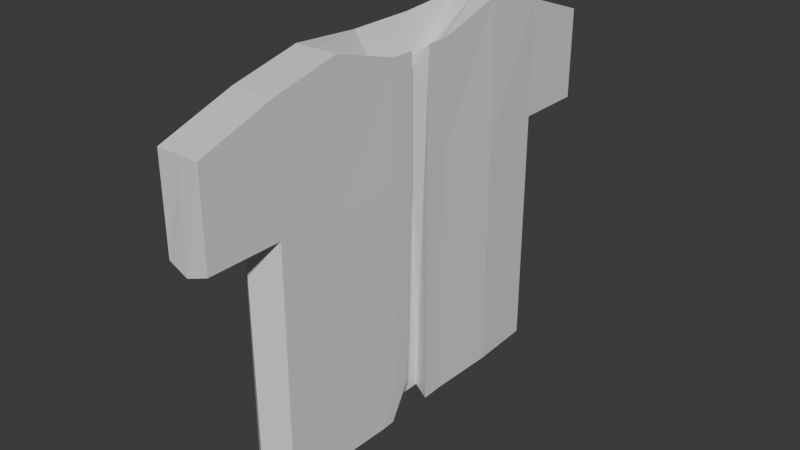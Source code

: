 # Source: ButtonDown.blend  (saved by Blender 5.0.119; exported with 4.5.12 LTS)
import bpy
from mathutils import Matrix  # noqa: F401  (used for matrix-valued properties, if any)

bpy.ops.wm.read_factory_settings(use_empty=True)
scene = bpy.context.scene
scene.name = 'Scene'

# ---- collections
col_collection = bpy.data.collections.new('Collection'); scene.collection.children.link(col_collection)

# ---- materials (node trees are filled in below, after node groups)
mat_material = bpy.data.materials.new('Material')
mat_material.alpha_threshold = 0.0
mat_material.use_backface_culling_lightprobe_volume = False
mat_material.roughness = 0.5
mat_material.line_color = (0.0, 0.0, 0.0, 1.0)

# ---- material node trees
mat_material.use_nodes = True; mat_material.node_tree.nodes.clear()
_N = mat_material.node_tree.nodes; _L = mat_material.node_tree.links
n0 = _N.new('ShaderNodeOutputMaterial'); n0.name = 'Material Output'; n0.location = (200, 100)
n1 = _N.new('ShaderNodeBsdfPrincipled'); n1.name = 'Principled BSDF'; n1.location = (-200, 100)
_L.new(n1.outputs[0], n0.inputs[0])
n0.is_active_output = True

# ---- world
world_world = bpy.data.worlds.new('World'); scene.world = world_world
world_world.use_nodes = True; world_world.node_tree.nodes.clear()
_N = world_world.node_tree.nodes; _L = world_world.node_tree.links
n0 = _N.new('ShaderNodeOutputWorld'); n0.name = 'World Output'; n0.location = (200, 100)
n1 = _N.new('ShaderNodeBackground'); n1.name = 'Background'; n1.location = (-200, 100)
n1.inputs[0].default_value = (0.05088, 0.05088, 0.05088, 1.0)
_L.new(n1.outputs[0], n0.inputs[0])
n0.is_active_output = True
world_world.color = (0.05088, 0.05088, 0.05088)
world_world.sun_shadow_jitter_overblur = 0.0

# ---- meshes
me_cube = bpy.data.meshes.new('Cube')
me_cube.from_pydata([(-0.03749, 0.2933, 0.5431), (-0.03749, 0.2933, -0.09224), (-0.03749, -0.2982, 0.5431), (-0.03749, -0.2982, -0.09224), (0.03637, 0.2933, 0.5431), (0.03637, 0.2933, -0.09224), (0.03637, -0.2982, 0.5431), (0.03637, -0.2982, -0.09224), (-0.03749, 0.2933, 0.339), (0.03637, -0.2982, 0.339), (-0.03749, -0.2982, 0.339), (0.03637, 0.2933, 0.339), (0.04046, 0.1783, -0.09224), (0.03637, 0.05671, -0.09224), (0.03793, -0.09305, -0.09366), (0.03645, -0.2007, -0.09232), (-0.03749, 0.175, 0.5702), (-0.03749, 0.05671, 0.5619), (-0.03749, -0.0616, 0.5619), (-0.03749, -0.1799, 0.5702), (0.03637, -0.1799, 0.5702), (0.03637, -0.0616, 0.5353), (0.03637, 0.05671, 0.5353), (0.03637, 0.175, 0.5702), (-0.03749, -0.1799, -0.09224), (-0.03749, -0.0616, -0.09224), (-0.03749, 0.05671, -0.09224), (-0.03749, 0.175, -0.09224), (-0.03749, 0.175, 0.339), (-0.03749, 0.05671, 0.339), (-0.03749, -0.0616, 0.339), (-0.03749, -0.1799, 0.339), (0.03637, -0.1799, 0.339), (0.038, -0.06108, 0.3375), (0.03637, 0.05671, 0.339), (0.04046, 0.1783, 0.339), (0.03637, -0.4279, 0.339), (0.03637, -0.4279, 0.4993), (-0.03749, -0.4279, 0.4993), (-0.03749, -0.4279, 0.339), (0.03637, 0.4169, 0.4993), (-0.03749, 0.4169, 0.4993), (-0.03749, 0.4169, 0.339), (0.03637, 0.4169, 0.339), (-0.005823, 0.3005, -0.09508), (-0.0005612, -0.2982, 0.5431), (-0.008326, -0.3193, -0.08849), (-0.0005612, 0.2933, 0.5431), (-0.005823, 0.3005, 0.3361), (-0.008337, -0.3225, 0.33), (-0.0005612, 0.175, -0.09224), (-0.0005612, 0.07857, -0.09224), (-0.0005612, -0.09076, -0.09224), (-0.0005612, -0.1799, -0.09224), (-0.0005612, 0.175, 0.5702), (-0.0005612, 0.05671, 0.5052), (-0.0005612, -0.0616, 0.5052), (-0.0005612, -0.1799, 0.5702), (-0.0005612, -0.4279, 0.4993), (-0.0005725, -0.4311, 0.3262), (-0.0005612, 0.4169, 0.4993), (-0.0005612, 0.4169, 0.339), (0.03691, 0.01745, -0.09273), (0.03744, -0.06822, -0.09321), (-0.03749, 0.01727, 0.5619), (-0.03749, -0.02216, 0.5619), (0.03637, -0.02216, 0.5353), (0.03637, 0.01727, 0.5353), (-0.03749, -0.02216, -0.09224), (-0.03749, 0.01727, -0.09224), (-0.03749, 0.01727, 0.339), (-0.03749, -0.02216, 0.339), (0.03746, -0.02182, 0.338), (0.03691, 0.01745, 0.3385), (-0.0005612, 0.01727, 0.5052), (-0.0005612, -0.02216, 0.5052), (-0.0005612, 0.03913, -0.09224), (-0.0005612, -0.05133, -0.09224), (-0.03749, 0.2933, 0.1163), (-0.03749, 0.2933, -0.02749), (-0.03749, -0.2982, 0.1163), (-0.03749, -0.2982, -0.02749), (0.03637, 0.2933, 0.1163), (0.03637, 0.2933, -0.02749), (0.03637, -0.2982, -0.02749), (0.03637, -0.2982, 0.1163), (0.03637, -0.1799, 0.1163), (0.03637, -0.1799, -0.02749), (0.038, -0.06108, 0.1148), (0.038, -0.06108, -0.02896), (0.03637, 0.05671, 0.1163), (0.03637, 0.05671, -0.02749), (0.04046, 0.1783, 0.1163), (0.04046, 0.1783, -0.02749), (-0.03749, 0.175, 0.1163), (-0.03749, 0.175, -0.02749), (-0.03749, 0.05671, 0.1163), (-0.03749, 0.05671, -0.02749), (-0.03749, -0.0616, 0.1163), (-0.03749, -0.0616, -0.02749), (-0.03749, -0.1799, 0.1163), (-0.03749, -0.1799, -0.02749), (-0.008332, -0.3209, 0.1138), (-0.008328, -0.3198, -0.02564), (-0.005823, 0.3005, 0.1134), (-0.005823, 0.3005, -0.03032), (-0.03749, 0.01727, -0.02749), (-0.03749, 0.01727, 0.1163), (-0.03749, -0.02216, -0.02749), (-0.03749, -0.02216, 0.1163), (0.03746, -0.03189, -0.02847), (0.03746, -0.02794, 0.1153), (0.03691, 0.01745, -0.02798), (0.03691, 0.01745, 0.1158)], [], [(57, 45, 6, 20), (6, 37, 36, 9), (35, 11, 4, 23), (53, 46, 3, 24), (31, 10, 2, 19), (48, 61, 43, 11), (104, 78, 8, 48), (100, 80, 10, 31), (92, 82, 11, 35), (102, 85, 9, 49), (85, 86, 32, 9), (86, 88, 33, 32), (113, 90, 34, 73), (90, 92, 35, 34), (78, 94, 28, 8), (94, 96, 29, 28), (109, 98, 30, 71), (98, 100, 31, 30), (8, 28, 16, 0), (28, 29, 17, 16), (71, 30, 18, 65), (30, 31, 19, 18), (44, 50, 27, 1), (50, 51, 26, 27), (77, 52, 25, 68), (52, 53, 24, 25), (9, 32, 20, 6), (32, 33, 21, 20), (73, 34, 22, 67), (34, 35, 23, 22), (47, 54, 23, 4), (54, 55, 22, 23), (75, 56, 21, 66), (56, 57, 20, 21), (59, 36, 37, 58), (10, 39, 38, 2), (49, 59, 39, 10), (45, 58, 37, 6), (61, 42, 41, 60), (0, 41, 42, 8), (47, 60, 41, 0), (11, 43, 40, 4), (4, 40, 60, 47), (43, 61, 60, 40), (2, 38, 58, 45), (9, 36, 59, 49), (39, 59, 58, 38), (18, 19, 57, 56), (65, 18, 56, 75), (16, 17, 55, 54), (0, 16, 54, 47), (14, 15, 53, 52), (63, 14, 52, 77), (12, 13, 51, 50), (5, 12, 50, 44), (80, 102, 49, 10), (82, 104, 48, 11), (8, 42, 61, 48), (15, 7, 46, 53), (19, 2, 45, 57), (13, 62, 76, 51), (17, 64, 74, 55), (64, 65, 75, 74), (55, 74, 67, 22), (75, 66, 72, 111, 110, 63, 77), (33, 72, 66, 21), (75, 77, 76, 74), (51, 76, 69, 26), (76, 77, 68, 69), (29, 70, 64, 17), (70, 71, 65, 64), (96, 107, 70, 29), (107, 109, 71, 70), (88, 111, 72, 33), (74, 76, 62, 112, 113, 73, 67), (14, 63, 110, 89), (89, 110, 111, 88), (69, 68, 108, 106), (106, 108, 109, 107), (26, 69, 106, 97), (97, 106, 107, 96), (5, 44, 105, 83), (83, 105, 104, 82), (3, 46, 103, 81), (81, 103, 102, 80), (25, 24, 101, 99), (99, 101, 100, 98), (68, 25, 99, 108), (108, 99, 98, 109), (27, 26, 97, 95), (95, 97, 96, 94), (1, 27, 95, 79), (79, 95, 94, 78), (13, 12, 93, 91), (91, 93, 92, 90), (62, 13, 91, 112), (112, 91, 90, 113), (15, 14, 89, 87), (87, 89, 88, 86), (7, 15, 87, 84), (84, 87, 86, 85), (46, 7, 84, 103), (103, 84, 85, 102), (12, 5, 83, 93), (93, 83, 82, 92), (24, 3, 81, 101), (101, 81, 80, 100), (44, 1, 79, 105), (105, 79, 78, 104)])
_uv = me_cube.uv_layers.new(name='UVMap')
_uv.uv.foreach_set('vector', [0.75, 0.7, 0.75, 0.75, 0.875, 0.75, 0.875, 0.7, 0.625, 0.0, 0.625, 0.0, 0.5572, 0.0, 0.5572, 0.0, 0.5572, 0.2, 0.5572, 0.25, 0.625, 0.25, 0.625, 0.2, 0.25, 0.7, 0.25, 0.75, 0.375, 0.75, 0.375, 0.7, 0.5572, 0.7, 0.5572, 0.75, 0.625, 0.75, 0.625, 0.7, 0.5572, 0.375, 0.5572, 0.375, 0.5572, 0.25, 0.5572, 0.25, 0.4631, 0.375, 0.4631, 0.5, 0.5572, 0.5, 0.5572, 0.375, 0.4631, 0.7, 0.4631, 0.75, 0.5572, 0.75, 0.5572, 0.7, 0.4631, 0.2, 0.4631, 0.25, 0.5572, 0.25, 0.5572, 0.2, 0.4631, 0.875, 0.4631, 1.0, 0.5572, 1.0, 0.5572, 0.875, 0.4631, 0.0, 0.4631, 0.05, 0.5572, 0.05, 0.5572, 0.0, 0.4631, 0.05, 0.4631, 0.1, 0.5572, 0.1, 0.5572, 0.05, 0.4631, 0.1333, 0.4631, 0.15, 0.5572, 0.15, 0.5572, 0.1333, 0.4631, 0.15, 0.4631, 0.2, 0.5572, 0.2, 0.5572, 0.15, 0.4631, 0.5, 0.4631, 0.55, 0.5572, 0.55, 0.5572, 0.5, 0.4631, 0.55, 0.4631, 0.6, 0.5572, 0.6, 0.5572, 0.55, 0.4631, 0.6333, 0.4631, 0.65, 0.5572, 0.65, 0.5572, 0.6333, 0.4631, 0.65, 0.4631, 0.7, 0.5572, 0.7, 0.5572, 0.65, 0.5572, 0.5, 0.5572, 0.55, 0.625, 0.55, 0.625, 0.5, 0.5572, 0.55, 0.5572, 0.6, 0.625, 0.6, 0.625, 0.55, 0.5572, 0.6333, 0.5572, 0.65, 0.625, 0.65, 0.625, 0.6333, 0.5572, 0.65, 0.5572, 0.7, 0.625, 0.7, 0.625, 0.65, 0.25, 0.5, 0.25, 0.55, 0.375, 0.55, 0.375, 0.5, 0.25, 0.55, 0.25, 0.6, 0.375, 0.6, 0.375, 0.55, 0.25, 0.6333, 0.25, 0.65, 0.375, 0.65, 0.375, 0.6333, 0.25, 0.65, 0.25, 0.7, 0.375, 0.7, 0.375, 0.65, 0.5572, 0.0, 0.5572, 0.05, 0.625, 0.05, 0.625, 0.0, 0.5572, 0.05, 0.5572, 0.1, 0.625, 0.1, 0.625, 0.05, 0.5572, 0.1333, 0.5572, 0.15, 0.625, 0.15, 0.625, 0.1333, 0.5572, 0.15, 0.5572, 0.2, 0.625, 0.2, 0.625, 0.15, 0.75, 0.5, 0.75, 0.55, 0.875, 0.55, 0.875, 0.5, 0.75, 0.55, 0.75, 0.6, 0.875, 0.6, 0.875, 0.55, 0.75, 0.6333, 0.75, 0.65, 0.875, 0.65, 0.875, 0.6333, 0.75, 0.65, 0.75, 0.7, 0.875, 0.7, 0.875, 0.65, 0.5572, 0.875, 0.5572, 1.0, 0.625, 1.0, 0.625, 0.875, 0.5572, 0.75, 0.5572, 0.75, 0.625, 0.75, 0.625, 0.75, 0.5572, 0.875, 0.5572, 0.875, 0.5572, 0.75, 0.5572, 0.75, 0.75, 0.75, 0.75, 0.75, 0.875, 0.75, 0.875, 0.75, 0.5572, 0.375, 0.5572, 0.5, 0.625, 0.5, 0.625, 0.375, 0.625, 0.5, 0.625, 0.5, 0.5572, 0.5, 0.5572, 0.5, 0.75, 0.5, 0.75, 0.5, 0.625, 0.5, 0.625, 0.5, 0.5572, 0.25, 0.5572, 0.25, 0.625, 0.25, 0.625, 0.25, 0.875, 0.5, 0.875, 0.5, 0.75, 0.5, 0.75, 0.5, 0.5572, 0.25, 0.5572, 0.375, 0.625, 0.375, 0.625, 0.25, 0.625, 0.75, 0.625, 0.75, 0.75, 0.75, 0.75, 0.75, 0.5572, 1.0, 0.5572, 1.0, 0.5572, 0.875, 0.5572, 0.875, 0.5572, 0.75, 0.5572, 0.875, 0.625, 0.875, 0.625, 0.75, 0.625, 0.65, 0.625, 0.7, 0.75, 0.7, 0.75, 0.65, 0.625, 0.6333, 0.625, 0.65, 0.75, 0.65, 0.75, 0.6333, 0.625, 0.55, 0.625, 0.6, 0.75, 0.6, 0.75, 0.55, 0.625, 0.5, 0.625, 0.55, 0.75, 0.55, 0.75, 0.5, 0.125, 0.65, 0.125, 0.7, 0.25, 0.7, 0.25, 0.65, 0.125, 0.6333, 0.125, 0.65, 0.25, 0.65, 0.25, 0.6333, 0.125, 0.55, 0.125, 0.6, 0.25, 0.6, 0.25, 0.55, 0.125, 0.5, 0.125, 0.55, 0.25, 0.55, 0.25, 0.5, 0.4631, 0.75, 0.4631, 0.875, 0.5572, 0.875, 0.5572, 0.75, 0.4631, 0.25, 0.4631, 0.375, 0.5572, 0.375, 0.5572, 0.25, 0.5572, 0.5, 0.5572, 0.5, 0.5572, 0.375, 0.5572, 0.375, 0.125, 0.7, 0.125, 0.75, 0.25, 0.75, 0.25, 0.7, 0.625, 0.7, 0.625, 0.75, 0.75, 0.75, 0.75, 0.7, 0.125, 0.6, 0.125, 0.6167, 0.25, 0.6167, 0.25, 0.6, 0.625, 0.6, 0.625, 0.6167, 0.75, 0.6167, 0.75, 0.6, 0.625, 0.6167, 0.625, 0.6333, 0.75, 0.6333, 0.75, 0.6167, 0.75, 0.6, 0.75, 0.6167, 0.875, 0.6167, 0.875, 0.6, 0.75, 0.6333, 0.875, 0.6333, 0.5572, 0.1167, 0.4631, 0.1167, 0.4024, 0.1167, 0.375, 0.1167, 0.25, 0.6333, 0.5572, 0.1, 0.5572, 0.1167, 0.625, 0.1167, 0.625, 0.1, 0.75, 0.6333, 0.25, 0.6333, 0.25, 0.6167, 0.75, 0.6167, 0.25, 0.6, 0.25, 0.6167, 0.375, 0.6167, 0.375, 0.6, 0.25, 0.6167, 0.25, 0.6333, 0.375, 0.6333, 0.375, 0.6167, 0.5572, 0.6, 0.5572, 0.6167, 0.625, 0.6167, 0.625, 0.6, 0.5572, 0.6167, 0.5572, 0.6333, 0.625, 0.6333, 0.625, 0.6167, 0.4631, 0.6, 0.4631, 0.6167, 0.5572, 0.6167, 0.5572, 0.6, 0.4631, 0.6167, 0.4631, 0.6333, 0.5572, 0.6333, 0.5572, 0.6167, 0.4631, 0.1, 0.4631, 0.1167, 0.5572, 0.1167, 0.5572, 0.1, 0.75, 0.6167, 0.25, 0.6167, 0.375, 0.1333, 0.4024, 0.1333, 0.4631, 0.1333, 0.5572, 0.1333, 0.875, 0.6167, 0.375, 0.1, 0.375, 0.1167, 0.4024, 0.1167, 0.4024, 0.1, 0.4024, 0.1, 0.4024, 0.1167, 0.4631, 0.1167, 0.4631, 0.1, 0.375, 0.6167, 0.375, 0.6333, 0.4024, 0.6333, 0.4024, 0.6167, 0.4024, 0.6167, 0.4024, 0.6333, 0.4631, 0.6333, 0.4631, 0.6167, 0.375, 0.6, 0.375, 0.6167, 0.4024, 0.6167, 0.4024, 0.6, 0.4024, 0.6, 0.4024, 0.6167, 0.4631, 0.6167, 0.4631, 0.6, 0.375, 0.25, 0.375, 0.375, 0.4024, 0.375, 0.4024, 0.25, 0.4024, 0.25, 0.4024, 0.375, 0.4631, 0.375, 0.4631, 0.25, 0.375, 0.75, 0.375, 0.875, 0.4024, 0.875, 0.4024, 0.75, 0.4024, 0.75, 0.4024, 0.875, 0.4631, 0.875, 0.4631, 0.75, 0.375, 0.65, 0.375, 0.7, 0.4024, 0.7, 0.4024, 0.65, 0.4024, 0.65, 0.4024, 0.7, 0.4631, 0.7, 0.4631, 0.65, 0.375, 0.6333, 0.375, 0.65, 0.4024, 0.65, 0.4024, 0.6333, 0.4024, 0.6333, 0.4024, 0.65, 0.4631, 0.65, 0.4631, 0.6333, 0.375, 0.55, 0.375, 0.6, 0.4024, 0.6, 0.4024, 0.55, 0.4024, 0.55, 0.4024, 0.6, 0.4631, 0.6, 0.4631, 0.55, 0.375, 0.5, 0.375, 0.55, 0.4024, 0.55, 0.4024, 0.5, 0.4024, 0.5, 0.4024, 0.55, 0.4631, 0.55, 0.4631, 0.5, 0.375, 0.15, 0.375, 0.2, 0.4024, 0.2, 0.4024, 0.15, 0.4024, 0.15, 0.4024, 0.2, 0.4631, 0.2, 0.4631, 0.15, 0.375, 0.1333, 0.375, 0.15, 0.4024, 0.15, 0.4024, 0.1333, 0.4024, 0.1333, 0.4024, 0.15, 0.4631, 0.15, 0.4631, 0.1333, 0.375, 0.05, 0.375, 0.1, 0.4024, 0.1, 0.4024, 0.05, 0.4024, 0.05, 0.4024, 0.1, 0.4631, 0.1, 0.4631, 0.05, 0.375, 0.0, 0.375, 0.05, 0.4024, 0.05, 0.4024, 0.0, 0.4024, 0.0, 0.4024, 0.05, 0.4631, 0.05, 0.4631, 0.0, 0.375, 0.875, 0.375, 1.0, 0.4024, 1.0, 0.4024, 0.875, 0.4024, 0.875, 0.4024, 1.0, 0.4631, 1.0, 0.4631, 0.875, 0.375, 0.2, 0.375, 0.25, 0.4024, 0.25, 0.4024, 0.2, 0.4024, 0.2, 0.4024, 0.25, 0.4631, 0.25, 0.4631, 0.2, 0.375, 0.7, 0.375, 0.75, 0.4024, 0.75, 0.4024, 0.7, 0.4024, 0.7, 0.4024, 0.75, 0.4631, 0.75, 0.4631, 0.7, 0.375, 0.375, 0.375, 0.5, 0.4024, 0.5, 0.4024, 0.375, 0.4024, 0.375, 0.4024, 0.5, 0.4631, 0.5, 0.4631, 0.375])
me_cube.materials.append(mat_material)
me_cube.use_mirror_vertex_groups = False
me_cube.update()

# ---- objects
ob_buttondown = bpy.data.objects.new('ButtonDown', me_cube)

# ---- transforms, parenting, visibility, modifiers, constraints
ob_buttondown.location = (0.0, 0.0, 0.0)
ob_buttondown.lock_rotations_4d = False
ob_buttondown.empty_display_type = 'ARROWS'
ob_buttondown.lineart.crease_threshold = 0.0

# ---- collection membership
col_collection.objects.link(ob_buttondown)

# ---- scene / render settings (as saved in the file)
scene.frame_start = 1; scene.frame_end = 250; scene.frame_set(1)
scene.render.engine = 'BLENDER_EEVEE_NEXT'
scene.render.bake_bias = 0.0
scene.render.bake_samples = 0
scene.cycles.sampling_pattern = 'TABULATED_SOBOL'
scene.eevee.use_volume_custom_range = False
scene.eevee.fast_gi_thickness_far = 0.0
bpy.context.view_layer.update()

# ---- added for rendering (the .blend has no active camera and no usable light): camera, sun
cam_auto = bpy.data.cameras.new('AutoCamera')
cam_auto.lens = 50.0
cam_auto.sensor_width = 36.0
cam_auto.clip_end = 1000.0
ob_auto_camera = bpy.data.objects.new('AutoCamera', cam_auto)
scene.collection.objects.link(ob_auto_camera)
ob_auto_camera.location = (1.00132, -1.20694, 1.03744)
ob_auto_camera.rotation_euler = (1.09748, -7.21219e-08, 0.694738)
scene.camera = ob_auto_camera
light_auto_sun = bpy.data.lights.new('AutoSun', 'SUN')
light_auto_sun.energy = 3.0
light_auto_sun.angle = 0.0523599
ob_auto_sun = bpy.data.objects.new('AutoSun', light_auto_sun)
scene.collection.objects.link(ob_auto_sun)
ob_auto_sun.rotation_euler = (0.872665, 0.174533, 0.523599)
bpy.context.view_layer.update()
